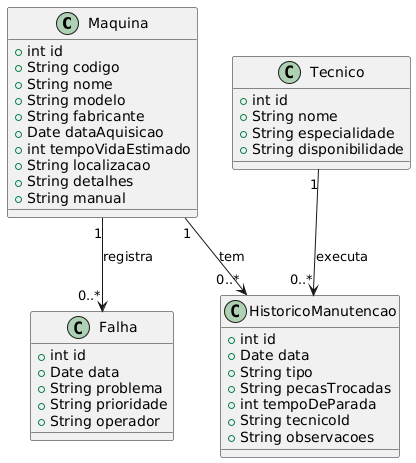

The diagram above was rendered by PlantUML. Its source (embedded in the PNG):
@startuml
class Maquina {
  + int id
  + String codigo
  + String nome
  + String modelo
  + String fabricante
  + Date dataAquisicao
  + int tempoVidaEstimado
  + String localizacao
  + String detalhes
  + String manual
}

class HistoricoManutencao {
  + int id
  + Date data
  + String tipo
  + String pecasTrocadas
  + int tempoDeParada
  + String tecnicoId
  + String observacoes
}

class Falha {
  + int id
  + Date data
  + String problema
  + String prioridade
  + String operador
}

class Tecnico {
  + int id
  + String nome
  + String especialidade
  + String disponibilidade
}

' Relacionamentos
Maquina "1" --> "0..*" HistoricoManutencao : tem
Maquina "1" --> "0..*" Falha : registra
Tecnico "1" --> "0..*" HistoricoManutencao : executa
@enduml